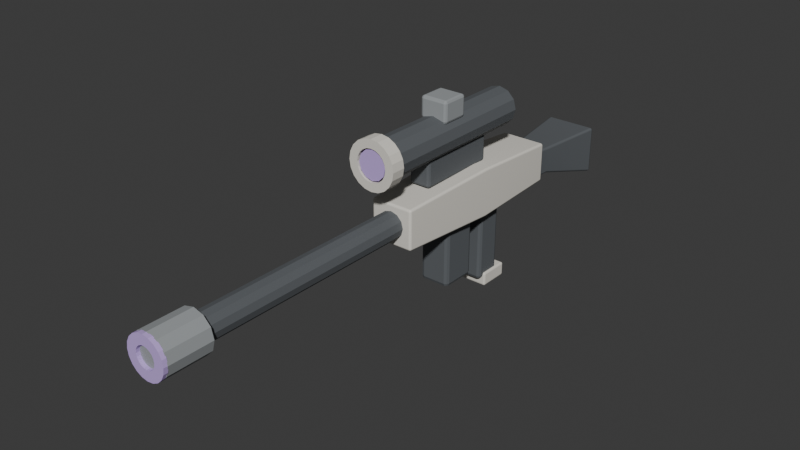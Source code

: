 # Source: LaserSniper.blend  (saved by Blender 4.2.66; exported with 4.5.12 LTS)
import bpy
from mathutils import Matrix  # noqa: F401  (used for matrix-valued properties, if any)

bpy.ops.wm.read_factory_settings(use_empty=True)
scene = bpy.context.scene
scene.name = 'Scene'

# ---- collections
col_collection = bpy.data.collections.new('Collection'); scene.collection.children.link(col_collection)

# ---- materials (node trees are filled in below, after node groups)
mat_matteivory = bpy.data.materials.new('MatteIvory')
mat_matteivory.diffuse_color = (0.76, 0.73, 0.66, 1.0)
mat_graphite = bpy.data.materials.new('Graphite')
mat_graphite.diffuse_color = (0.105, 0.115, 0.125, 1.0)
mat_softgrey = bpy.data.materials.new('SoftGrey')
mat_softgrey.diffuse_color = (0.32, 0.34, 0.35, 1.0)
mat_signalviolet = bpy.data.materials.new('SignalViolet')
mat_signalviolet.diffuse_color = (0.55, 0.39, 0.8, 1.0)

# ---- material node trees
mat_matteivory.use_nodes = True; mat_matteivory.node_tree.nodes.clear()
_N = mat_matteivory.node_tree.nodes; _L = mat_matteivory.node_tree.links
n0 = _N.new('ShaderNodeBsdfPrincipled'); n0.name = 'Principled BSDF'; n0.location = (10, 300)
n0.inputs[0].default_value = (0.76, 0.73, 0.66, 1.0)
n0.inputs[2].default_value = 0.82
n1 = _N.new('ShaderNodeOutputMaterial'); n1.name = 'Material Output'; n1.location = (300, 300)
_L.new(n0.outputs[0], n1.inputs[0])
n1.is_active_output = True
mat_graphite.use_nodes = True; mat_graphite.node_tree.nodes.clear()
_N = mat_graphite.node_tree.nodes; _L = mat_graphite.node_tree.links
n0 = _N.new('ShaderNodeBsdfPrincipled'); n0.name = 'Principled BSDF'; n0.location = (10, 300)
n0.inputs[0].default_value = (0.105, 0.115, 0.125, 1.0)
n0.inputs[2].default_value = 0.82
n1 = _N.new('ShaderNodeOutputMaterial'); n1.name = 'Material Output'; n1.location = (300, 300)
_L.new(n0.outputs[0], n1.inputs[0])
n1.is_active_output = True
mat_softgrey.use_nodes = True; mat_softgrey.node_tree.nodes.clear()
_N = mat_softgrey.node_tree.nodes; _L = mat_softgrey.node_tree.links
n0 = _N.new('ShaderNodeBsdfPrincipled'); n0.name = 'Principled BSDF'; n0.location = (10, 300)
n0.inputs[0].default_value = (0.32, 0.34, 0.35, 1.0)
n0.inputs[2].default_value = 0.82
n1 = _N.new('ShaderNodeOutputMaterial'); n1.name = 'Material Output'; n1.location = (300, 300)
_L.new(n0.outputs[0], n1.inputs[0])
n1.is_active_output = True
mat_signalviolet.use_nodes = True; mat_signalviolet.node_tree.nodes.clear()
_N = mat_signalviolet.node_tree.nodes; _L = mat_signalviolet.node_tree.links
n0 = _N.new('ShaderNodeBsdfPrincipled'); n0.name = 'Principled BSDF'; n0.location = (10, 300)
n0.inputs[0].default_value = (0.55, 0.39, 0.8, 1.0)
n0.inputs[2].default_value = 0.82
n1 = _N.new('ShaderNodeOutputMaterial'); n1.name = 'Material Output'; n1.location = (300, 300)
_L.new(n0.outputs[0], n1.inputs[0])
n1.is_active_output = True

# ---- world
world_world = bpy.data.worlds.new('World'); scene.world = world_world
world_world.use_nodes = True; world_world.node_tree.nodes.clear()
_N = world_world.node_tree.nodes; _L = world_world.node_tree.links
n0 = _N.new('ShaderNodeOutputWorld'); n0.name = 'World Output'; n0.location = (300, 300)
n1 = _N.new('ShaderNodeBackground'); n1.name = 'Background'; n1.location = (10, 300)
n1.inputs[0].default_value = (0.05088, 0.05088, 0.05088, 1.0)
_L.new(n1.outputs[0], n0.inputs[0])
n0.is_active_output = True
world_world.color = (0.05088, 0.05088, 0.05088)
world_world.sun_shadow_jitter_overblur = 0.0

# ---- meshes
me_sniperreceiver = bpy.data.meshes.new('SniperReceiver')
me_sniperreceiver.from_pydata([(-0.075, 0.42, 0.035), (0.075, 0.42, 0.035), (0.075, 0.42, 0.165), (-0.075, 0.42, 0.165), (-0.085, 0.1, 0.03), (0.085, 0.1, 0.03), (0.085, 0.1, 0.19), (-0.085, 0.1, 0.19), (-0.07, -0.24, 0.045), (0.07, -0.24, 0.045), (0.07, -0.24, 0.175), (-0.07, -0.24, 0.175)], [], [(3, 2, 1, 0), (8, 9, 10, 11), (0, 1, 5, 4), (1, 2, 6, 5), (2, 3, 7, 6), (3, 0, 4, 7), (4, 5, 9, 8), (5, 6, 10, 9), (6, 7, 11, 10), (7, 4, 8, 11)])
me_sniperreceiver.materials.append(mat_matteivory)
me_sniperreceiver.update()
me_precisionbarrel = bpy.data.meshes.new('PrecisionBarrel')
me_precisionbarrel.from_pydata([(-0.043, -0.19, 0.11), (-0.03724, -0.19, 0.0885), (-0.0215, -0.19, 0.07276), (-2.633e-18, -0.19, 0.067), (0.0215, -0.19, 0.07276), (0.03724, -0.19, 0.0885), (0.043, -0.19, 0.11), (0.03724, -0.19, 0.1315), (0.0215, -0.19, 0.1472), (7.899e-18, -0.19, 0.153), (-0.0215, -0.19, 0.1472), (-0.03724, -0.19, 0.1315), (-0.043, -1.0, 0.11), (-0.03724, -1.0, 0.0885), (-0.0215, -1.0, 0.07276), (-2.633e-18, -1.0, 0.067), (0.0215, -1.0, 0.07276), (0.03724, -1.0, 0.0885), (0.043, -1.0, 0.11), (0.03724, -1.0, 0.1315), (0.0215, -1.0, 0.1472), (7.899e-18, -1.0, 0.153), (-0.0215, -1.0, 0.1472), (-0.03724, -1.0, 0.1315)], [], [(11, 10, 9, 8, 7, 6, 5, 4, 3, 2, 1, 0), (12, 13, 14, 15, 16, 17, 18, 19, 20, 21, 22, 23), (0, 1, 13, 12), (1, 2, 14, 13), (2, 3, 15, 14), (3, 4, 16, 15), (4, 5, 17, 16), (5, 6, 18, 17), (6, 7, 19, 18), (7, 8, 20, 19), (8, 9, 21, 20), (9, 10, 22, 21), (10, 11, 23, 22), (11, 0, 12, 23)])
me_precisionbarrel.materials.append(mat_graphite)
me_precisionbarrel.update()
me_muzzlebrake = bpy.data.meshes.new('MuzzleBrake')
me_muzzlebrake.from_pydata([(-0.066, -0.96, 0.11), (-0.05716, -0.96, 0.077), (-0.033, -0.96, 0.05284), (-4.041e-18, -0.96, 0.044), (0.033, -0.96, 0.05284), (0.05716, -0.96, 0.077), (0.066, -0.96, 0.11), (0.05716, -0.96, 0.143), (0.033, -0.96, 0.1672), (1.212e-17, -0.96, 0.176), (-0.033, -0.96, 0.1672), (-0.05716, -0.96, 0.143), (-0.066, -1.1, 0.11), (-0.05716, -1.1, 0.077), (-0.033, -1.1, 0.05284), (-4.041e-18, -1.1, 0.044), (0.033, -1.1, 0.05284), (0.05716, -1.1, 0.077), (0.066, -1.1, 0.11), (0.05716, -1.1, 0.143), (0.033, -1.1, 0.1672), (1.212e-17, -1.1, 0.176), (-0.033, -1.1, 0.1672), (-0.05716, -1.1, 0.143)], [], [(11, 10, 9, 8, 7, 6, 5, 4, 3, 2, 1, 0), (12, 13, 14, 15, 16, 17, 18, 19, 20, 21, 22, 23), (0, 1, 13, 12), (1, 2, 14, 13), (2, 3, 15, 14), (3, 4, 16, 15), (4, 5, 17, 16), (5, 6, 18, 17), (6, 7, 19, 18), (7, 8, 20, 19), (8, 9, 21, 20), (9, 10, 22, 21), (10, 11, 23, 22), (11, 0, 12, 23)])
me_muzzlebrake.materials.append(mat_softgrey)
me_muzzlebrake.update()
me_precisionemitter = bpy.data.meshes.new('PrecisionEmitter')
me_precisionemitter.from_pydata([(0.065, -1.098, 0.11), (0.06182, -1.098, 0.1301), (0.05259, -1.098, 0.1482), (0.03821, -1.098, 0.1626), (0.02009, -1.098, 0.1718), (3.98e-18, -1.098, 0.175), (-0.02009, -1.098, 0.1718), (-0.03821, -1.098, 0.1626), (-0.05259, -1.098, 0.1482), (-0.06182, -1.098, 0.1301), (-0.065, -1.098, 0.11), (-0.06182, -1.098, 0.08991), (-0.05259, -1.098, 0.07179), (-0.03821, -1.098, 0.05741), (-0.02009, -1.098, 0.04818), (-1.194e-17, -1.098, 0.045), (0.02009, -1.098, 0.04818), (0.03821, -1.098, 0.05741), (0.05259, -1.098, 0.07179), (0.06182, -1.098, 0.08991), (0.033, -1.098, 0.11), (0.03138, -1.098, 0.1202), (0.0267, -1.098, 0.1294), (0.0194, -1.098, 0.1367), (0.0102, -1.098, 0.1414), (2.021e-18, -1.098, 0.143), (-0.0102, -1.098, 0.1414), (-0.0194, -1.098, 0.1367), (-0.0267, -1.098, 0.1294), (-0.03138, -1.098, 0.1202), (-0.033, -1.098, 0.11), (-0.03138, -1.098, 0.0998), (-0.0267, -1.098, 0.0906), (-0.0194, -1.098, 0.0833), (-0.0102, -1.098, 0.07862), (-6.062e-18, -1.098, 0.077), (0.0102, -1.098, 0.07862), (0.0194, -1.098, 0.0833), (0.0267, -1.098, 0.0906), (0.03138, -1.098, 0.0998), (0.065, -1.112, 0.11), (0.06182, -1.112, 0.1301), (0.05259, -1.112, 0.1482), (0.03821, -1.112, 0.1626), (0.02009, -1.112, 0.1718), (3.98e-18, -1.112, 0.175), (-0.02009, -1.112, 0.1718), (-0.03821, -1.112, 0.1626), (-0.05259, -1.112, 0.1482), (-0.06182, -1.112, 0.1301), (-0.065, -1.112, 0.11), (-0.06182, -1.112, 0.08991), (-0.05259, -1.112, 0.07179), (-0.03821, -1.112, 0.05741), (-0.02009, -1.112, 0.04818), (-1.194e-17, -1.112, 0.045), (0.02009, -1.112, 0.04818), (0.03821, -1.112, 0.05741), (0.05259, -1.112, 0.07179), (0.06182, -1.112, 0.08991), (0.033, -1.112, 0.11), (0.03138, -1.112, 0.1202), (0.0267, -1.112, 0.1294), (0.0194, -1.112, 0.1367), (0.0102, -1.112, 0.1414), (2.021e-18, -1.112, 0.143), (-0.0102, -1.112, 0.1414), (-0.0194, -1.112, 0.1367), (-0.0267, -1.112, 0.1294), (-0.03138, -1.112, 0.1202), (-0.033, -1.112, 0.11), (-0.03138, -1.112, 0.0998), (-0.0267, -1.112, 0.0906), (-0.0194, -1.112, 0.0833), (-0.0102, -1.112, 0.07862), (-6.062e-18, -1.112, 0.077), (0.0102, -1.112, 0.07862), (0.0194, -1.112, 0.0833), (0.0267, -1.112, 0.0906), (0.03138, -1.112, 0.0998)], [], [(0, 1, 21, 20), (1, 2, 22, 21), (2, 3, 23, 22), (3, 4, 24, 23), (4, 5, 25, 24), (5, 6, 26, 25), (6, 7, 27, 26), (7, 8, 28, 27), (8, 9, 29, 28), (9, 10, 30, 29), (10, 11, 31, 30), (11, 12, 32, 31), (12, 13, 33, 32), (13, 14, 34, 33), (14, 15, 35, 34), (15, 16, 36, 35), (16, 17, 37, 36), (17, 18, 38, 37), (18, 19, 39, 38), (19, 0, 20, 39), (0, 1, 41, 40), (1, 2, 42, 41), (2, 3, 43, 42), (3, 4, 44, 43), (4, 5, 45, 44), (5, 6, 46, 45), (6, 7, 47, 46), (7, 8, 48, 47), (8, 9, 49, 48), (9, 10, 50, 49), (10, 11, 51, 50), (11, 12, 52, 51), (12, 13, 53, 52), (13, 14, 54, 53), (14, 15, 55, 54), (15, 16, 56, 55), (16, 17, 57, 56), (17, 18, 58, 57), (18, 19, 59, 58), (19, 0, 40, 59), (20, 21, 61, 60), (21, 22, 62, 61), (22, 23, 63, 62), (23, 24, 64, 63), (24, 25, 65, 64), (25, 26, 66, 65), (26, 27, 67, 66), (27, 28, 68, 67), (28, 29, 69, 68), (29, 30, 70, 69), (30, 31, 71, 70), (31, 32, 72, 71), (32, 33, 73, 72), (33, 34, 74, 73), (34, 35, 75, 74), (35, 36, 76, 75), (36, 37, 77, 76), (37, 38, 78, 77), (38, 39, 79, 78), (39, 20, 60, 79), (40, 41, 61, 60), (41, 42, 62, 61), (42, 43, 63, 62), (43, 44, 64, 63), (44, 45, 65, 64), (45, 46, 66, 65), (46, 47, 67, 66), (47, 48, 68, 67), (48, 49, 69, 68), (49, 50, 70, 69), (50, 51, 71, 70), (51, 52, 72, 71), (52, 53, 73, 72), (53, 54, 74, 73), (54, 55, 75, 74), (55, 56, 76, 75), (56, 57, 77, 76), (57, 58, 78, 77), (58, 59, 79, 78), (59, 40, 60, 79)])
me_precisionemitter.materials.append(mat_signalviolet)
me_precisionemitter.update()
me_cube_023 = bpy.data.meshes.new('Cube.023')
me_cube_023.from_pydata([(-0.035, -0.135, -0.045), (-0.035, -0.135, 0.045), (-0.035, 0.135, -0.045), (-0.035, 0.135, 0.045), (0.035, -0.135, -0.045), (0.035, -0.135, 0.045), (0.035, 0.135, -0.045), (0.035, 0.135, 0.045)], [], [(0, 1, 3, 2), (2, 3, 7, 6), (6, 7, 5, 4), (4, 5, 1, 0), (2, 6, 4, 0), (7, 3, 1, 5)])
_uv = me_cube_023.uv_layers.new(name='UVMap')
_uv.uv.foreach_set('vector', [0.375, 0.0, 0.625, 0.0, 0.625, 0.25, 0.375, 0.25, 0.375, 0.25, 0.625, 0.25, 0.625, 0.5, 0.375, 0.5, 0.375, 0.5, 0.625, 0.5, 0.625, 0.75, 0.375, 0.75, 0.375, 0.75, 0.625, 0.75, 0.625, 1.0, 0.375, 1.0, 0.125, 0.5, 0.375, 0.5, 0.375, 0.75, 0.125, 0.75, 0.625, 0.5, 0.875, 0.5, 0.875, 0.75, 0.625, 0.75])
me_cube_023.materials.append(mat_graphite)
me_cube_023.update()
me_scopetube = bpy.data.meshes.new('ScopeTube')
me_scopetube.from_pydata([(-0.062, 0.27, 0.32), (-0.05369, 0.27, 0.289), (-0.031, 0.27, 0.2663), (-3.796e-18, 0.27, 0.258), (0.031, 0.27, 0.2663), (0.05369, 0.27, 0.289), (0.062, 0.27, 0.32), (0.05369, 0.27, 0.351), (0.031, 0.27, 0.3737), (1.139e-17, 0.27, 0.382), (-0.031, 0.27, 0.3737), (-0.05369, 0.27, 0.351), (-0.062, -0.29, 0.32), (-0.05369, -0.29, 0.289), (-0.031, -0.29, 0.2663), (-3.796e-18, -0.29, 0.258), (0.031, -0.29, 0.2663), (0.05369, -0.29, 0.289), (0.062, -0.29, 0.32), (0.05369, -0.29, 0.351), (0.031, -0.29, 0.3737), (1.139e-17, -0.29, 0.382), (-0.031, -0.29, 0.3737), (-0.05369, -0.29, 0.351)], [], [(11, 10, 9, 8, 7, 6, 5, 4, 3, 2, 1, 0), (12, 13, 14, 15, 16, 17, 18, 19, 20, 21, 22, 23), (0, 1, 13, 12), (1, 2, 14, 13), (2, 3, 15, 14), (3, 4, 16, 15), (4, 5, 17, 16), (5, 6, 18, 17), (6, 7, 19, 18), (7, 8, 20, 19), (8, 9, 21, 20), (9, 10, 22, 21), (10, 11, 23, 22), (11, 0, 12, 23)])
me_scopetube.materials.append(mat_graphite)
me_scopetube.update()
me_scopefront = bpy.data.meshes.new('ScopeFront')
me_scopefront.from_pydata([(0.078, -0.2775, 0.32), (0.07418, -0.2775, 0.3441), (0.0631, -0.2775, 0.3658), (0.04585, -0.2775, 0.3831), (0.0241, -0.2775, 0.3942), (4.776e-18, -0.2775, 0.398), (-0.0241, -0.2775, 0.3942), (-0.04585, -0.2775, 0.3831), (-0.0631, -0.2775, 0.3658), (-0.07418, -0.2775, 0.3441), (-0.078, -0.2775, 0.32), (-0.07418, -0.2775, 0.2959), (-0.0631, -0.2775, 0.2742), (-0.04585, -0.2775, 0.2569), (-0.0241, -0.2775, 0.2458), (-1.433e-17, -0.2775, 0.242), (0.0241, -0.2775, 0.2458), (0.04585, -0.2775, 0.2569), (0.0631, -0.2775, 0.2742), (0.07418, -0.2775, 0.2959), (0.05, -0.2775, 0.32), (0.04755, -0.2775, 0.3355), (0.04045, -0.2775, 0.3494), (0.02939, -0.2775, 0.3605), (0.01545, -0.2775, 0.3676), (3.062e-18, -0.2775, 0.37), (-0.01545, -0.2775, 0.3676), (-0.02939, -0.2775, 0.3605), (-0.04045, -0.2775, 0.3494), (-0.04755, -0.2775, 0.3355), (-0.05, -0.2775, 0.32), (-0.04755, -0.2775, 0.3045), (-0.04045, -0.2775, 0.2906), (-0.02939, -0.2775, 0.2795), (-0.01545, -0.2775, 0.2724), (-9.185e-18, -0.2775, 0.27), (0.01545, -0.2775, 0.2724), (0.02939, -0.2775, 0.2795), (0.04045, -0.2775, 0.2906), (0.04755, -0.2775, 0.3045), (0.078, -0.3225, 0.32), (0.07418, -0.3225, 0.3441), (0.0631, -0.3225, 0.3658), (0.04585, -0.3225, 0.3831), (0.0241, -0.3225, 0.3942), (4.776e-18, -0.3225, 0.398), (-0.0241, -0.3225, 0.3942), (-0.04585, -0.3225, 0.3831), (-0.0631, -0.3225, 0.3658), (-0.07418, -0.3225, 0.3441), (-0.078, -0.3225, 0.32), (-0.07418, -0.3225, 0.2959), (-0.0631, -0.3225, 0.2742), (-0.04585, -0.3225, 0.2569), (-0.0241, -0.3225, 0.2458), (-1.433e-17, -0.3225, 0.242), (0.0241, -0.3225, 0.2458), (0.04585, -0.3225, 0.2569), (0.0631, -0.3225, 0.2742), (0.07418, -0.3225, 0.2959), (0.05, -0.3225, 0.32), (0.04755, -0.3225, 0.3355), (0.04045, -0.3225, 0.3494), (0.02939, -0.3225, 0.3605), (0.01545, -0.3225, 0.3676), (3.062e-18, -0.3225, 0.37), (-0.01545, -0.3225, 0.3676), (-0.02939, -0.3225, 0.3605), (-0.04045, -0.3225, 0.3494), (-0.04755, -0.3225, 0.3355), (-0.05, -0.3225, 0.32), (-0.04755, -0.3225, 0.3045), (-0.04045, -0.3225, 0.2906), (-0.02939, -0.3225, 0.2795), (-0.01545, -0.3225, 0.2724), (-9.185e-18, -0.3225, 0.27), (0.01545, -0.3225, 0.2724), (0.02939, -0.3225, 0.2795), (0.04045, -0.3225, 0.2906), (0.04755, -0.3225, 0.3045)], [], [(0, 1, 21, 20), (1, 2, 22, 21), (2, 3, 23, 22), (3, 4, 24, 23), (4, 5, 25, 24), (5, 6, 26, 25), (6, 7, 27, 26), (7, 8, 28, 27), (8, 9, 29, 28), (9, 10, 30, 29), (10, 11, 31, 30), (11, 12, 32, 31), (12, 13, 33, 32), (13, 14, 34, 33), (14, 15, 35, 34), (15, 16, 36, 35), (16, 17, 37, 36), (17, 18, 38, 37), (18, 19, 39, 38), (19, 0, 20, 39), (0, 1, 41, 40), (1, 2, 42, 41), (2, 3, 43, 42), (3, 4, 44, 43), (4, 5, 45, 44), (5, 6, 46, 45), (6, 7, 47, 46), (7, 8, 48, 47), (8, 9, 49, 48), (9, 10, 50, 49), (10, 11, 51, 50), (11, 12, 52, 51), (12, 13, 53, 52), (13, 14, 54, 53), (14, 15, 55, 54), (15, 16, 56, 55), (16, 17, 57, 56), (17, 18, 58, 57), (18, 19, 59, 58), (19, 0, 40, 59), (20, 21, 61, 60), (21, 22, 62, 61), (22, 23, 63, 62), (23, 24, 64, 63), (24, 25, 65, 64), (25, 26, 66, 65), (26, 27, 67, 66), (27, 28, 68, 67), (28, 29, 69, 68), (29, 30, 70, 69), (30, 31, 71, 70), (31, 32, 72, 71), (32, 33, 73, 72), (33, 34, 74, 73), (34, 35, 75, 74), (35, 36, 76, 75), (36, 37, 77, 76), (37, 38, 78, 77), (38, 39, 79, 78), (39, 20, 60, 79), (40, 41, 61, 60), (41, 42, 62, 61), (42, 43, 63, 62), (43, 44, 64, 63), (44, 45, 65, 64), (45, 46, 66, 65), (46, 47, 67, 66), (47, 48, 68, 67), (48, 49, 69, 68), (49, 50, 70, 69), (50, 51, 71, 70), (51, 52, 72, 71), (52, 53, 73, 72), (53, 54, 74, 73), (54, 55, 75, 74), (55, 56, 76, 75), (56, 57, 77, 76), (57, 58, 78, 77), (58, 59, 79, 78), (59, 40, 60, 79)])
me_scopefront.materials.append(mat_matteivory)
me_scopefront.update()
me_scopelens = bpy.data.meshes.new('ScopeLens')
me_scopelens.from_pydata([(-0.046, -0.313, 0.32), (-0.03984, -0.313, 0.297), (-0.023, -0.313, 0.2802), (-2.817e-18, -0.313, 0.274), (0.023, -0.313, 0.2802), (0.03984, -0.313, 0.297), (0.046, -0.313, 0.32), (0.03984, -0.313, 0.343), (0.023, -0.313, 0.3598), (8.45e-18, -0.313, 0.366), (-0.023, -0.313, 0.3598), (-0.03984, -0.313, 0.343), (-0.046, -0.319, 0.32), (-0.03984, -0.319, 0.297), (-0.023, -0.319, 0.2802), (-2.817e-18, -0.319, 0.274), (0.023, -0.319, 0.2802), (0.03984, -0.319, 0.297), (0.046, -0.319, 0.32), (0.03984, -0.319, 0.343), (0.023, -0.319, 0.3598), (8.45e-18, -0.319, 0.366), (-0.023, -0.319, 0.3598), (-0.03984, -0.319, 0.343)], [], [(11, 10, 9, 8, 7, 6, 5, 4, 3, 2, 1, 0), (12, 13, 14, 15, 16, 17, 18, 19, 20, 21, 22, 23), (0, 1, 13, 12), (1, 2, 14, 13), (2, 3, 15, 14), (3, 4, 16, 15), (4, 5, 17, 16), (5, 6, 18, 17), (6, 7, 19, 18), (7, 8, 20, 19), (8, 9, 21, 20), (9, 10, 22, 21), (10, 11, 23, 22), (11, 0, 12, 23)])
me_scopelens.materials.append(mat_signalviolet)
me_scopelens.update()
me_cube_024 = bpy.data.meshes.new('Cube.024')
me_cube_024.from_pydata([(-0.045, -0.045, -0.035), (-0.045, -0.045, 0.035), (-0.045, 0.045, -0.035), (-0.045, 0.045, 0.035), (0.045, -0.045, -0.035), (0.045, -0.045, 0.035), (0.045, 0.045, -0.035), (0.045, 0.045, 0.035)], [], [(0, 1, 3, 2), (2, 3, 7, 6), (6, 7, 5, 4), (4, 5, 1, 0), (2, 6, 4, 0), (7, 3, 1, 5)])
_uv = me_cube_024.uv_layers.new(name='UVMap')
_uv.uv.foreach_set('vector', [0.375, 0.0, 0.625, 0.0, 0.625, 0.25, 0.375, 0.25, 0.375, 0.25, 0.625, 0.25, 0.625, 0.5, 0.375, 0.5, 0.375, 0.5, 0.625, 0.5, 0.625, 0.75, 0.375, 0.75, 0.375, 0.75, 0.625, 0.75, 0.625, 1.0, 0.375, 1.0, 0.125, 0.5, 0.375, 0.5, 0.375, 0.75, 0.125, 0.75, 0.625, 0.5, 0.875, 0.5, 0.875, 0.75, 0.625, 0.75])
me_cube_024.materials.append(mat_softgrey)
me_cube_024.update()
me_precisionstock = bpy.data.meshes.new('PrecisionStock')
me_precisionstock.from_pydata([(-0.085, 0.71, -0.03), (0.085, 0.71, -0.03), (0.085, 0.71, 0.13), (-0.085, 0.71, 0.13), (-0.055, 0.48, 0.035), (0.055, 0.48, 0.035), (0.055, 0.48, 0.125), (-0.055, 0.48, 0.125), (-0.07, 0.34, 0.05), (0.07, 0.34, 0.05), (0.07, 0.34, 0.15), (-0.07, 0.34, 0.15)], [], [(3, 2, 1, 0), (8, 9, 10, 11), (0, 1, 5, 4), (1, 2, 6, 5), (2, 3, 7, 6), (3, 0, 4, 7), (4, 5, 9, 8), (5, 6, 10, 9), (6, 7, 11, 10), (7, 4, 8, 11)])
me_precisionstock.materials.append(mat_graphite)
me_precisionstock.update()
me_cube_025 = bpy.data.meshes.new('Cube.025')
me_cube_025.from_pydata([(-0.05, -0.06, -0.11), (-0.05, -0.06, 0.11), (-0.05, 0.06, -0.11), (-0.05, 0.06, 0.11), (0.05, -0.06, -0.11), (0.05, -0.06, 0.11), (0.05, 0.06, -0.11), (0.05, 0.06, 0.11)], [], [(0, 1, 3, 2), (2, 3, 7, 6), (6, 7, 5, 4), (4, 5, 1, 0), (2, 6, 4, 0), (7, 3, 1, 5)])
_uv = me_cube_025.uv_layers.new(name='UVMap')
_uv.uv.foreach_set('vector', [0.375, 0.0, 0.625, 0.0, 0.625, 0.25, 0.375, 0.25, 0.375, 0.25, 0.625, 0.25, 0.625, 0.5, 0.375, 0.5, 0.375, 0.5, 0.625, 0.5, 0.625, 0.75, 0.375, 0.75, 0.375, 0.75, 0.625, 0.75, 0.625, 1.0, 0.375, 1.0, 0.125, 0.5, 0.375, 0.5, 0.375, 0.75, 0.125, 0.75, 0.625, 0.5, 0.875, 0.5, 0.875, 0.75, 0.625, 0.75])
me_cube_025.materials.append(mat_graphite)
me_cube_025.update()
me_cube_026 = bpy.data.meshes.new('Cube.026')
me_cube_026.from_pydata([(-0.045, -0.045, -0.125), (-0.045, -0.045, 0.125), (-0.045, 0.045, -0.125), (-0.045, 0.045, 0.125), (0.045, -0.045, -0.125), (0.045, -0.045, 0.125), (0.045, 0.045, -0.125), (0.045, 0.045, 0.125)], [], [(0, 1, 3, 2), (2, 3, 7, 6), (6, 7, 5, 4), (4, 5, 1, 0), (2, 6, 4, 0), (7, 3, 1, 5)])
_uv = me_cube_026.uv_layers.new(name='UVMap')
_uv.uv.foreach_set('vector', [0.375, 0.0, 0.625, 0.0, 0.625, 0.25, 0.375, 0.25, 0.375, 0.25, 0.625, 0.25, 0.625, 0.5, 0.375, 0.5, 0.375, 0.5, 0.625, 0.5, 0.625, 0.75, 0.375, 0.75, 0.375, 0.75, 0.625, 0.75, 0.625, 1.0, 0.375, 1.0, 0.125, 0.5, 0.375, 0.5, 0.375, 0.75, 0.125, 0.75, 0.625, 0.5, 0.875, 0.5, 0.875, 0.75, 0.625, 0.75])
me_cube_026.materials.append(mat_graphite)
me_cube_026.update()
me_cube_027 = bpy.data.meshes.new('Cube.027')
me_cube_027.from_pydata([(-0.0525, -0.05, -0.0225), (-0.0525, -0.05, 0.0225), (-0.0525, 0.05, -0.0225), (-0.0525, 0.05, 0.0225), (0.0525, -0.05, -0.0225), (0.0525, -0.05, 0.0225), (0.0525, 0.05, -0.0225), (0.0525, 0.05, 0.0225)], [], [(0, 1, 3, 2), (2, 3, 7, 6), (6, 7, 5, 4), (4, 5, 1, 0), (2, 6, 4, 0), (7, 3, 1, 5)])
_uv = me_cube_027.uv_layers.new(name='UVMap')
_uv.uv.foreach_set('vector', [0.375, 0.0, 0.625, 0.0, 0.625, 0.25, 0.375, 0.25, 0.375, 0.25, 0.625, 0.25, 0.625, 0.5, 0.375, 0.5, 0.375, 0.5, 0.625, 0.5, 0.625, 0.75, 0.375, 0.75, 0.375, 0.75, 0.625, 0.75, 0.625, 1.0, 0.375, 1.0, 0.125, 0.5, 0.375, 0.5, 0.375, 0.75, 0.125, 0.75, 0.625, 0.5, 0.875, 0.5, 0.875, 0.75, 0.625, 0.75])
me_cube_027.materials.append(mat_matteivory)
me_cube_027.update()

# ---- objects
ob_lasersniper = bpy.data.objects.new('LaserSniper', None)
ob_sniperreceiver = bpy.data.objects.new('SniperReceiver', me_sniperreceiver)
ob_precisionbarrel = bpy.data.objects.new('PrecisionBarrel', me_precisionbarrel)
ob_muzzlebrake = bpy.data.objects.new('MuzzleBrake', me_muzzlebrake)
ob_precisionemitter = bpy.data.objects.new('PrecisionEmitter', me_precisionemitter)
ob_scopemount = bpy.data.objects.new('ScopeMount', me_cube_023)
ob_scopetube = bpy.data.objects.new('ScopeTube', me_scopetube)
ob_scopefront = bpy.data.objects.new('ScopeFront', me_scopefront)
ob_scopelens = bpy.data.objects.new('ScopeLens', me_scopelens)
ob_scopeturret = bpy.data.objects.new('ScopeTurret', me_cube_024)
ob_precisionstock = bpy.data.objects.new('PrecisionStock', me_precisionstock)
ob_snipermagazine = bpy.data.objects.new('SniperMagazine', me_cube_025)
ob_palmgrip = bpy.data.objects.new('PalmGrip', me_cube_026)
ob_gripheel = bpy.data.objects.new('GripHeel', me_cube_027)
ob_grip = bpy.data.objects.new('Grip', None)
ob_muzzle = bpy.data.objects.new('Muzzle', None)
ob_lefthand = bpy.data.objects.new('LeftHand', None)

# ---- transforms, parenting, visibility, modifiers, constraints
ob_lasersniper.location = (0.0, 0.0, 0.0)
ob_sniperreceiver.parent = ob_lasersniper
ob_sniperreceiver.location = (0.0, 0.0, 0.0)
_m = ob_sniperreceiver.modifiers.new('SoftEdge', 'BEVEL')
_m.width = 0.008
_m.width_pct = 0.008
_m.segments = 2
_m = ob_sniperreceiver.modifiers.new('FaceNormals', 'WEIGHTED_NORMAL')
ob_precisionbarrel.parent = ob_lasersniper
ob_precisionbarrel.location = (0.0, 0.0, 0.0)
ob_muzzlebrake.parent = ob_lasersniper
ob_muzzlebrake.location = (0.0, 0.0, 0.0)
ob_precisionemitter.parent = ob_lasersniper
ob_precisionemitter.location = (0.0, 0.0, 0.0)
ob_scopemount.parent = ob_lasersniper
ob_scopemount.location = (0.0, 0.02, 0.23)
_m = ob_scopemount.modifiers.new('SoftEdge', 'BEVEL')
_m.width = 0.0084
_m.width_pct = 0.0084
_m.segments = 2
_m = ob_scopemount.modifiers.new('FaceNormals', 'WEIGHTED_NORMAL')
_m.keep_sharp = True
ob_scopetube.parent = ob_lasersniper
ob_scopetube.location = (0.0, 0.0, 0.0)
ob_scopefront.parent = ob_lasersniper
ob_scopefront.location = (0.0, 0.0, 0.0)
ob_scopelens.parent = ob_lasersniper
ob_scopelens.location = (0.0, 0.0, 0.0)
ob_scopeturret.parent = ob_lasersniper
ob_scopeturret.location = (0.0, -0.01, 0.4)
_m = ob_scopeturret.modifiers.new('SoftEdge', 'BEVEL')
_m.width = 0.0084
_m.width_pct = 0.0084
_m.segments = 2
_m = ob_scopeturret.modifiers.new('FaceNormals', 'WEIGHTED_NORMAL')
_m.keep_sharp = True
ob_precisionstock.parent = ob_lasersniper
ob_precisionstock.location = (0.0, 0.0, 0.0)
_m = ob_precisionstock.modifiers.new('SoftEdge', 'BEVEL')
_m.width = 0.008
_m.width_pct = 0.008
_m.segments = 2
_m = ob_precisionstock.modifiers.new('FaceNormals', 'WEIGHTED_NORMAL')
ob_snipermagazine.parent = ob_lasersniper
ob_snipermagazine.location = (0.0, 0.02, -0.06)
_m = ob_snipermagazine.modifiers.new('SoftEdge', 'BEVEL')
_m.width = 0.012
_m.width_pct = 0.012
_m.segments = 2
_m = ob_snipermagazine.modifiers.new('FaceNormals', 'WEIGHTED_NORMAL')
_m.keep_sharp = True
ob_palmgrip.parent = ob_lasersniper
ob_palmgrip.location = (0.0, 0.18, -0.095)
_m = ob_palmgrip.modifiers.new('SoftEdge', 'BEVEL')
_m.width = 0.0108
_m.width_pct = 0.0108
_m.segments = 2
_m = ob_palmgrip.modifiers.new('FaceNormals', 'WEIGHTED_NORMAL')
_m.keep_sharp = True
ob_gripheel.parent = ob_lasersniper
ob_gripheel.location = (0.0, 0.205, -0.225)
_m = ob_gripheel.modifiers.new('SoftEdge', 'BEVEL')
_m.width = 0.0054
_m.width_pct = 0.0054
_m.segments = 2
_m = ob_gripheel.modifiers.new('FaceNormals', 'WEIGHTED_NORMAL')
_m.keep_sharp = True
ob_grip.parent = ob_lasersniper
ob_grip.location = (0.0, 0.18, -0.12)
ob_muzzle.parent = ob_lasersniper
ob_muzzle.location = (0.0, -1.12, 0.11)
ob_lefthand.parent = ob_lasersniper
ob_lefthand.location = (-0.075, 0.02, -0.045)

# ---- collection membership
col_collection.objects.link(ob_lasersniper)
col_collection.objects.link(ob_sniperreceiver)
col_collection.objects.link(ob_precisionbarrel)
col_collection.objects.link(ob_muzzlebrake)
col_collection.objects.link(ob_precisionemitter)
col_collection.objects.link(ob_scopemount)
col_collection.objects.link(ob_scopetube)
col_collection.objects.link(ob_scopefront)
col_collection.objects.link(ob_scopelens)
col_collection.objects.link(ob_scopeturret)
col_collection.objects.link(ob_precisionstock)
col_collection.objects.link(ob_snipermagazine)
col_collection.objects.link(ob_palmgrip)
col_collection.objects.link(ob_gripheel)
col_collection.objects.link(ob_grip)
col_collection.objects.link(ob_muzzle)
col_collection.objects.link(ob_lefthand)

# ---- scene / render settings (as saved in the file)
scene.frame_start = 1; scene.frame_end = 250; scene.frame_set(1)
scene.render.engine = 'BLENDER_EEVEE_NEXT'
bpy.context.view_layer.update()

# ---- added for rendering (the .blend has no active camera and no usable light): camera, sun
cam_auto = bpy.data.cameras.new('AutoCamera')
cam_auto.lens = 50.0
cam_auto.sensor_width = 36.0
cam_auto.clip_end = 1000.0
ob_auto_camera = bpy.data.objects.new('AutoCamera', cam_auto)
scene.collection.objects.link(ob_auto_camera)
ob_auto_camera.location = (1.80701, -2.36941, 1.53936)
ob_auto_camera.rotation_euler = (1.09748, -7.21219e-08, 0.694738)
scene.camera = ob_auto_camera
light_auto_sun = bpy.data.lights.new('AutoSun', 'SUN')
light_auto_sun.energy = 3.0
light_auto_sun.angle = 0.0523599
ob_auto_sun = bpy.data.objects.new('AutoSun', light_auto_sun)
scene.collection.objects.link(ob_auto_sun)
ob_auto_sun.rotation_euler = (0.872665, 0.174533, 0.523599)
bpy.context.view_layer.update()
